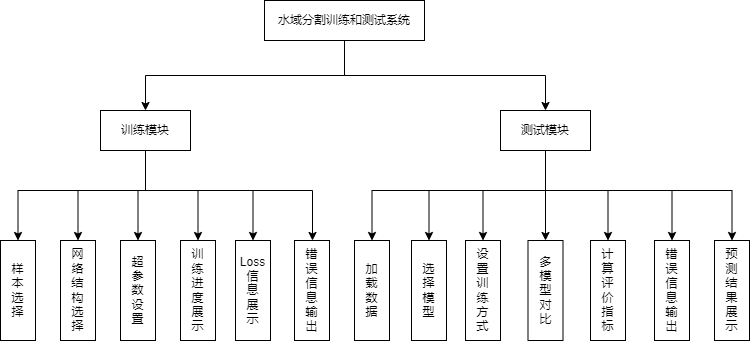

The diagram above was exported from draw.io. Its source (the exported page's mxGraphModel, read from the mxfile embedded in the PNG):
<mxGraphModel dx="1038" dy="373" grid="1" gridSize="10" guides="1" tooltips="1" connect="1" arrows="1" fold="1" page="1" pageScale="1" pageWidth="827" pageHeight="1169" math="0" shadow="0">
  <root>
    <mxCell id="0" />
    <mxCell id="1" parent="0" />
    <mxCell id="Z_bjFFPRizZqjvdu7SXV-4" style="edgeStyle=orthogonalEdgeStyle;rounded=0;orthogonalLoop=1;jettySize=auto;html=1;exitX=0.5;exitY=1;exitDx=0;exitDy=0;" edge="1" parent="1" source="Z_bjFFPRizZqjvdu7SXV-1" target="Z_bjFFPRizZqjvdu7SXV-3">
      <mxGeometry relative="1" as="geometry" />
    </mxCell>
    <mxCell id="Z_bjFFPRizZqjvdu7SXV-6" style="edgeStyle=orthogonalEdgeStyle;rounded=0;orthogonalLoop=1;jettySize=auto;html=1;exitX=0.5;exitY=1;exitDx=0;exitDy=0;entryX=0.5;entryY=0;entryDx=0;entryDy=0;" edge="1" parent="1" source="Z_bjFFPRizZqjvdu7SXV-1" target="Z_bjFFPRizZqjvdu7SXV-5">
      <mxGeometry relative="1" as="geometry" />
    </mxCell>
    <mxCell id="Z_bjFFPRizZqjvdu7SXV-1" value="水域分割训练和测试系统" style="rounded=0;whiteSpace=wrap;html=1;" vertex="1" parent="1">
      <mxGeometry x="270" y="30" width="160" height="40" as="geometry" />
    </mxCell>
    <mxCell id="Z_bjFFPRizZqjvdu7SXV-8" value="" style="edgeStyle=orthogonalEdgeStyle;rounded=0;orthogonalLoop=1;jettySize=auto;html=1;" edge="1" parent="1" source="Z_bjFFPRizZqjvdu7SXV-3" target="Z_bjFFPRizZqjvdu7SXV-7">
      <mxGeometry relative="1" as="geometry">
        <Array as="points">
          <mxPoint x="198" y="220" />
          <mxPoint x="121" y="220" />
        </Array>
      </mxGeometry>
    </mxCell>
    <mxCell id="Z_bjFFPRizZqjvdu7SXV-12" value="" style="edgeStyle=orthogonalEdgeStyle;rounded=0;orthogonalLoop=1;jettySize=auto;html=1;" edge="1" parent="1" source="Z_bjFFPRizZqjvdu7SXV-3" target="Z_bjFFPRizZqjvdu7SXV-11">
      <mxGeometry relative="1" as="geometry">
        <Array as="points">
          <mxPoint x="198" y="220" />
          <mxPoint x="171" y="220" />
        </Array>
      </mxGeometry>
    </mxCell>
    <mxCell id="Z_bjFFPRizZqjvdu7SXV-14" value="" style="edgeStyle=orthogonalEdgeStyle;rounded=0;orthogonalLoop=1;jettySize=auto;html=1;" edge="1" parent="1" source="Z_bjFFPRizZqjvdu7SXV-3" target="Z_bjFFPRizZqjvdu7SXV-13">
      <mxGeometry relative="1" as="geometry">
        <Array as="points">
          <mxPoint x="198" y="220" />
          <mxPoint x="231" y="220" />
        </Array>
      </mxGeometry>
    </mxCell>
    <mxCell id="Z_bjFFPRizZqjvdu7SXV-16" value="" style="edgeStyle=orthogonalEdgeStyle;rounded=0;orthogonalLoop=1;jettySize=auto;html=1;" edge="1" parent="1" source="Z_bjFFPRizZqjvdu7SXV-3" target="Z_bjFFPRizZqjvdu7SXV-15">
      <mxGeometry relative="1" as="geometry">
        <Array as="points">
          <mxPoint x="198" y="220" />
          <mxPoint x="291" y="220" />
        </Array>
      </mxGeometry>
    </mxCell>
    <mxCell id="Z_bjFFPRizZqjvdu7SXV-18" value="" style="edgeStyle=orthogonalEdgeStyle;rounded=0;orthogonalLoop=1;jettySize=auto;html=1;" edge="1" parent="1" source="Z_bjFFPRizZqjvdu7SXV-3" target="Z_bjFFPRizZqjvdu7SXV-17">
      <mxGeometry relative="1" as="geometry">
        <Array as="points">
          <mxPoint x="198" y="220" />
          <mxPoint x="346" y="220" />
        </Array>
      </mxGeometry>
    </mxCell>
    <mxCell id="Z_bjFFPRizZqjvdu7SXV-3" value="训练模块" style="rounded=0;whiteSpace=wrap;html=1;" vertex="1" parent="1">
      <mxGeometry x="106" y="140" width="90" height="40" as="geometry" />
    </mxCell>
    <mxCell id="Z_bjFFPRizZqjvdu7SXV-20" value="" style="edgeStyle=orthogonalEdgeStyle;rounded=0;orthogonalLoop=1;jettySize=auto;html=1;" edge="1" parent="1" source="Z_bjFFPRizZqjvdu7SXV-5" target="Z_bjFFPRizZqjvdu7SXV-19">
      <mxGeometry relative="1" as="geometry">
        <Array as="points">
          <mxPoint x="597" y="220" />
          <mxPoint x="443" y="220" />
        </Array>
      </mxGeometry>
    </mxCell>
    <mxCell id="Z_bjFFPRizZqjvdu7SXV-5" value="测试模块" style="rounded=0;whiteSpace=wrap;html=1;" vertex="1" parent="1">
      <mxGeometry x="506" y="140" width="90" height="40" as="geometry" />
    </mxCell>
    <mxCell id="Z_bjFFPRizZqjvdu7SXV-7" value="样&lt;br&gt;本&lt;br&gt;选&lt;br&gt;择" style="whiteSpace=wrap;html=1;rounded=0;" vertex="1" parent="1">
      <mxGeometry x="6" y="270" width="35" height="100" as="geometry" />
    </mxCell>
    <mxCell id="Z_bjFFPRizZqjvdu7SXV-11" value="网&lt;br&gt;络&lt;br&gt;结&lt;br&gt;构&lt;br&gt;选&lt;br&gt;择" style="whiteSpace=wrap;html=1;rounded=0;" vertex="1" parent="1">
      <mxGeometry x="66" y="270" width="35" height="100" as="geometry" />
    </mxCell>
    <mxCell id="Z_bjFFPRizZqjvdu7SXV-13" value="超&lt;br&gt;参&lt;br&gt;数&lt;br&gt;设&lt;br&gt;置" style="whiteSpace=wrap;html=1;rounded=0;" vertex="1" parent="1">
      <mxGeometry x="126" y="270" width="35" height="100" as="geometry" />
    </mxCell>
    <mxCell id="Z_bjFFPRizZqjvdu7SXV-15" value="训&lt;br&gt;练&lt;br&gt;进&lt;br&gt;度&lt;br&gt;展&lt;br&gt;示" style="whiteSpace=wrap;html=1;rounded=0;" vertex="1" parent="1">
      <mxGeometry x="186" y="270" width="35" height="100" as="geometry" />
    </mxCell>
    <mxCell id="Z_bjFFPRizZqjvdu7SXV-17" value="Loss信&lt;br&gt;息&lt;br&gt;展&lt;br&gt;示" style="whiteSpace=wrap;html=1;rounded=0;" vertex="1" parent="1">
      <mxGeometry x="241" y="270" width="35" height="100" as="geometry" />
    </mxCell>
    <mxCell id="Z_bjFFPRizZqjvdu7SXV-19" value="加&lt;br&gt;载&lt;br&gt;数&lt;br&gt;据" style="whiteSpace=wrap;html=1;rounded=0;" vertex="1" parent="1">
      <mxGeometry x="360" y="270" width="35" height="100" as="geometry" />
    </mxCell>
    <mxCell id="Z_bjFFPRizZqjvdu7SXV-22" value="" style="edgeStyle=orthogonalEdgeStyle;rounded=0;orthogonalLoop=1;jettySize=auto;html=1;exitX=0.5;exitY=1;exitDx=0;exitDy=0;" edge="1" parent="1" target="Z_bjFFPRizZqjvdu7SXV-23" source="Z_bjFFPRizZqjvdu7SXV-5">
      <mxGeometry relative="1" as="geometry">
        <mxPoint x="460" y="210" as="sourcePoint" />
        <Array as="points">
          <mxPoint x="597" y="220" />
          <mxPoint x="509" y="220" />
        </Array>
      </mxGeometry>
    </mxCell>
    <mxCell id="Z_bjFFPRizZqjvdu7SXV-23" value="选&lt;br&gt;择&lt;br&gt;模&lt;br&gt;型" style="whiteSpace=wrap;html=1;rounded=0;" vertex="1" parent="1">
      <mxGeometry x="417" y="270" width="35" height="100" as="geometry" />
    </mxCell>
    <mxCell id="Z_bjFFPRizZqjvdu7SXV-24" value="" style="edgeStyle=orthogonalEdgeStyle;rounded=0;orthogonalLoop=1;jettySize=auto;html=1;exitX=0.5;exitY=1;exitDx=0;exitDy=0;" edge="1" parent="1" target="Z_bjFFPRizZqjvdu7SXV-25" source="Z_bjFFPRizZqjvdu7SXV-5">
      <mxGeometry relative="1" as="geometry">
        <mxPoint x="520" y="190" as="sourcePoint" />
        <Array as="points">
          <mxPoint x="597" y="220" />
          <mxPoint x="574" y="220" />
        </Array>
      </mxGeometry>
    </mxCell>
    <mxCell id="Z_bjFFPRizZqjvdu7SXV-25" value="设&lt;br&gt;置&lt;br&gt;训&lt;br&gt;练&lt;br&gt;方&lt;br&gt;式" style="whiteSpace=wrap;html=1;rounded=0;" vertex="1" parent="1">
      <mxGeometry x="471" y="270" width="35" height="100" as="geometry" />
    </mxCell>
    <mxCell id="Z_bjFFPRizZqjvdu7SXV-26" value="" style="edgeStyle=orthogonalEdgeStyle;rounded=0;orthogonalLoop=1;jettySize=auto;html=1;exitX=0.5;exitY=1;exitDx=0;exitDy=0;" edge="1" parent="1" target="Z_bjFFPRizZqjvdu7SXV-27" source="Z_bjFFPRizZqjvdu7SXV-5">
      <mxGeometry relative="1" as="geometry">
        <mxPoint x="455" y="200" as="sourcePoint" />
        <Array as="points">
          <mxPoint x="597" y="220" />
          <mxPoint x="714" y="220" />
        </Array>
      </mxGeometry>
    </mxCell>
    <mxCell id="Z_bjFFPRizZqjvdu7SXV-27" value="计&lt;br&gt;算&lt;br&gt;评&lt;br&gt;价&lt;br&gt;指&lt;br&gt;标" style="whiteSpace=wrap;html=1;rounded=0;" vertex="1" parent="1">
      <mxGeometry x="596" y="270" width="35" height="100" as="geometry" />
    </mxCell>
    <mxCell id="Z_bjFFPRizZqjvdu7SXV-28" value="" style="edgeStyle=orthogonalEdgeStyle;rounded=0;orthogonalLoop=1;jettySize=auto;html=1;exitX=0.5;exitY=1;exitDx=0;exitDy=0;" edge="1" parent="1" target="Z_bjFFPRizZqjvdu7SXV-29" source="Z_bjFFPRizZqjvdu7SXV-5">
      <mxGeometry relative="1" as="geometry">
        <mxPoint x="465" y="210" as="sourcePoint" />
        <Array as="points">
          <mxPoint x="597" y="220" />
          <mxPoint x="644" y="220" />
        </Array>
      </mxGeometry>
    </mxCell>
    <mxCell id="Z_bjFFPRizZqjvdu7SXV-29" value="多&lt;br&gt;模&lt;br&gt;型&lt;br&gt;对&lt;br&gt;比" style="whiteSpace=wrap;html=1;rounded=0;" vertex="1" parent="1">
      <mxGeometry x="533.5" y="270" width="35" height="100" as="geometry" />
    </mxCell>
    <mxCell id="Z_bjFFPRizZqjvdu7SXV-30" value="" style="edgeStyle=orthogonalEdgeStyle;rounded=0;orthogonalLoop=1;jettySize=auto;html=1;exitX=0.5;exitY=1;exitDx=0;exitDy=0;" edge="1" parent="1" target="Z_bjFFPRizZqjvdu7SXV-31" source="Z_bjFFPRizZqjvdu7SXV-5">
      <mxGeometry relative="1" as="geometry">
        <mxPoint x="475" y="220" as="sourcePoint" />
        <Array as="points">
          <mxPoint x="597" y="220" />
          <mxPoint x="774" y="220" />
        </Array>
      </mxGeometry>
    </mxCell>
    <mxCell id="Z_bjFFPRizZqjvdu7SXV-31" value="错&lt;br&gt;误&lt;br&gt;信&lt;br&gt;息&lt;br&gt;输&lt;br&gt;出" style="whiteSpace=wrap;html=1;rounded=0;" vertex="1" parent="1">
      <mxGeometry x="660" y="270" width="35" height="100" as="geometry" />
    </mxCell>
    <mxCell id="Z_bjFFPRizZqjvdu7SXV-32" value="" style="edgeStyle=orthogonalEdgeStyle;rounded=0;orthogonalLoop=1;jettySize=auto;html=1;exitX=0.5;exitY=1;exitDx=0;exitDy=0;" edge="1" parent="1" target="Z_bjFFPRizZqjvdu7SXV-33" source="Z_bjFFPRizZqjvdu7SXV-5">
      <mxGeometry relative="1" as="geometry">
        <mxPoint x="485" y="230" as="sourcePoint" />
        <Array as="points">
          <mxPoint x="597" y="220" />
          <mxPoint x="844" y="220" />
        </Array>
      </mxGeometry>
    </mxCell>
    <mxCell id="Z_bjFFPRizZqjvdu7SXV-33" value="预&lt;br&gt;测&lt;br&gt;结&lt;br&gt;果&lt;br&gt;展&lt;br&gt;示" style="whiteSpace=wrap;html=1;rounded=0;" vertex="1" parent="1">
      <mxGeometry x="720" y="270" width="35" height="100" as="geometry" />
    </mxCell>
    <mxCell id="Z_bjFFPRizZqjvdu7SXV-34" value="" style="edgeStyle=orthogonalEdgeStyle;rounded=0;orthogonalLoop=1;jettySize=auto;html=1;exitX=0.5;exitY=1;exitDx=0;exitDy=0;" edge="1" parent="1" target="Z_bjFFPRizZqjvdu7SXV-35" source="Z_bjFFPRizZqjvdu7SXV-3">
      <mxGeometry relative="1" as="geometry">
        <mxPoint x="210" y="180" as="sourcePoint" />
        <Array as="points">
          <mxPoint x="151" y="220" />
          <mxPoint x="318" y="220" />
        </Array>
      </mxGeometry>
    </mxCell>
    <mxCell id="Z_bjFFPRizZqjvdu7SXV-35" value="错&lt;br&gt;误&lt;br&gt;信&lt;br&gt;息&lt;br&gt;输&lt;br&gt;出" style="whiteSpace=wrap;html=1;rounded=0;" vertex="1" parent="1">
      <mxGeometry x="300" y="270" width="35" height="100" as="geometry" />
    </mxCell>
  </root>
</mxGraphModel>